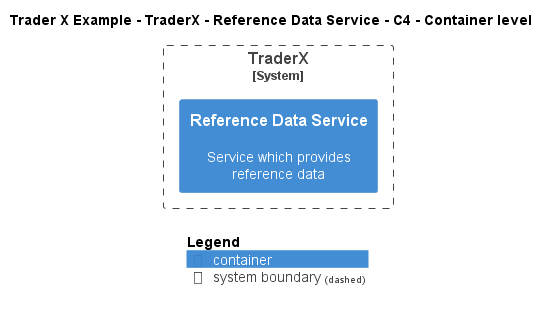

The diagram above was rendered by PlantUML. Its source (embedded in the PNG):
@startuml
!include ..\..\..\..\..\.c4s\C4_Container.puml

AddElementTag("c4interflow:lifecycle:new", $bgColor=green, $fontColor=#ffffff, $borderColor=green, $shadowing="False")
AddElementTag("c4interflow:lifecycle:changed", $bgColor=orange, $fontColor=#ffffff, $borderColor=orange, $shadowing="False")
AddElementTag("c4interflow:lifecycle:removed", $bgColor=red, $fontColor=#ffffff, $borderColor=red, $shadowing="False")

AddRelTag("c4interflow:lifecycle:new", $textColor=green, $lineColor=green)
AddRelTag("c4interflow:lifecycle:changed", $textColor=orange, $lineColor=orange)
AddRelTag("c4interflow:lifecycle:removed", $textColor=red, $lineColor=red)

SHOW_PERSON_PORTRAIT()
LAYOUT_TOP_DOWN()

skinparam linetype polyline

title Trader X Example - TraderX - Reference Data Service - C4 - Container level


System_Boundary(TraderXExample.SoftwareSystems.TraderX, "TraderX") {
    Container(TraderXExample.SoftwareSystems.TraderX.Containers.ReferenceDataService, "Reference Data Service", "", "Service which provides reference data")
}



SHOW_LEGEND()
@enduml